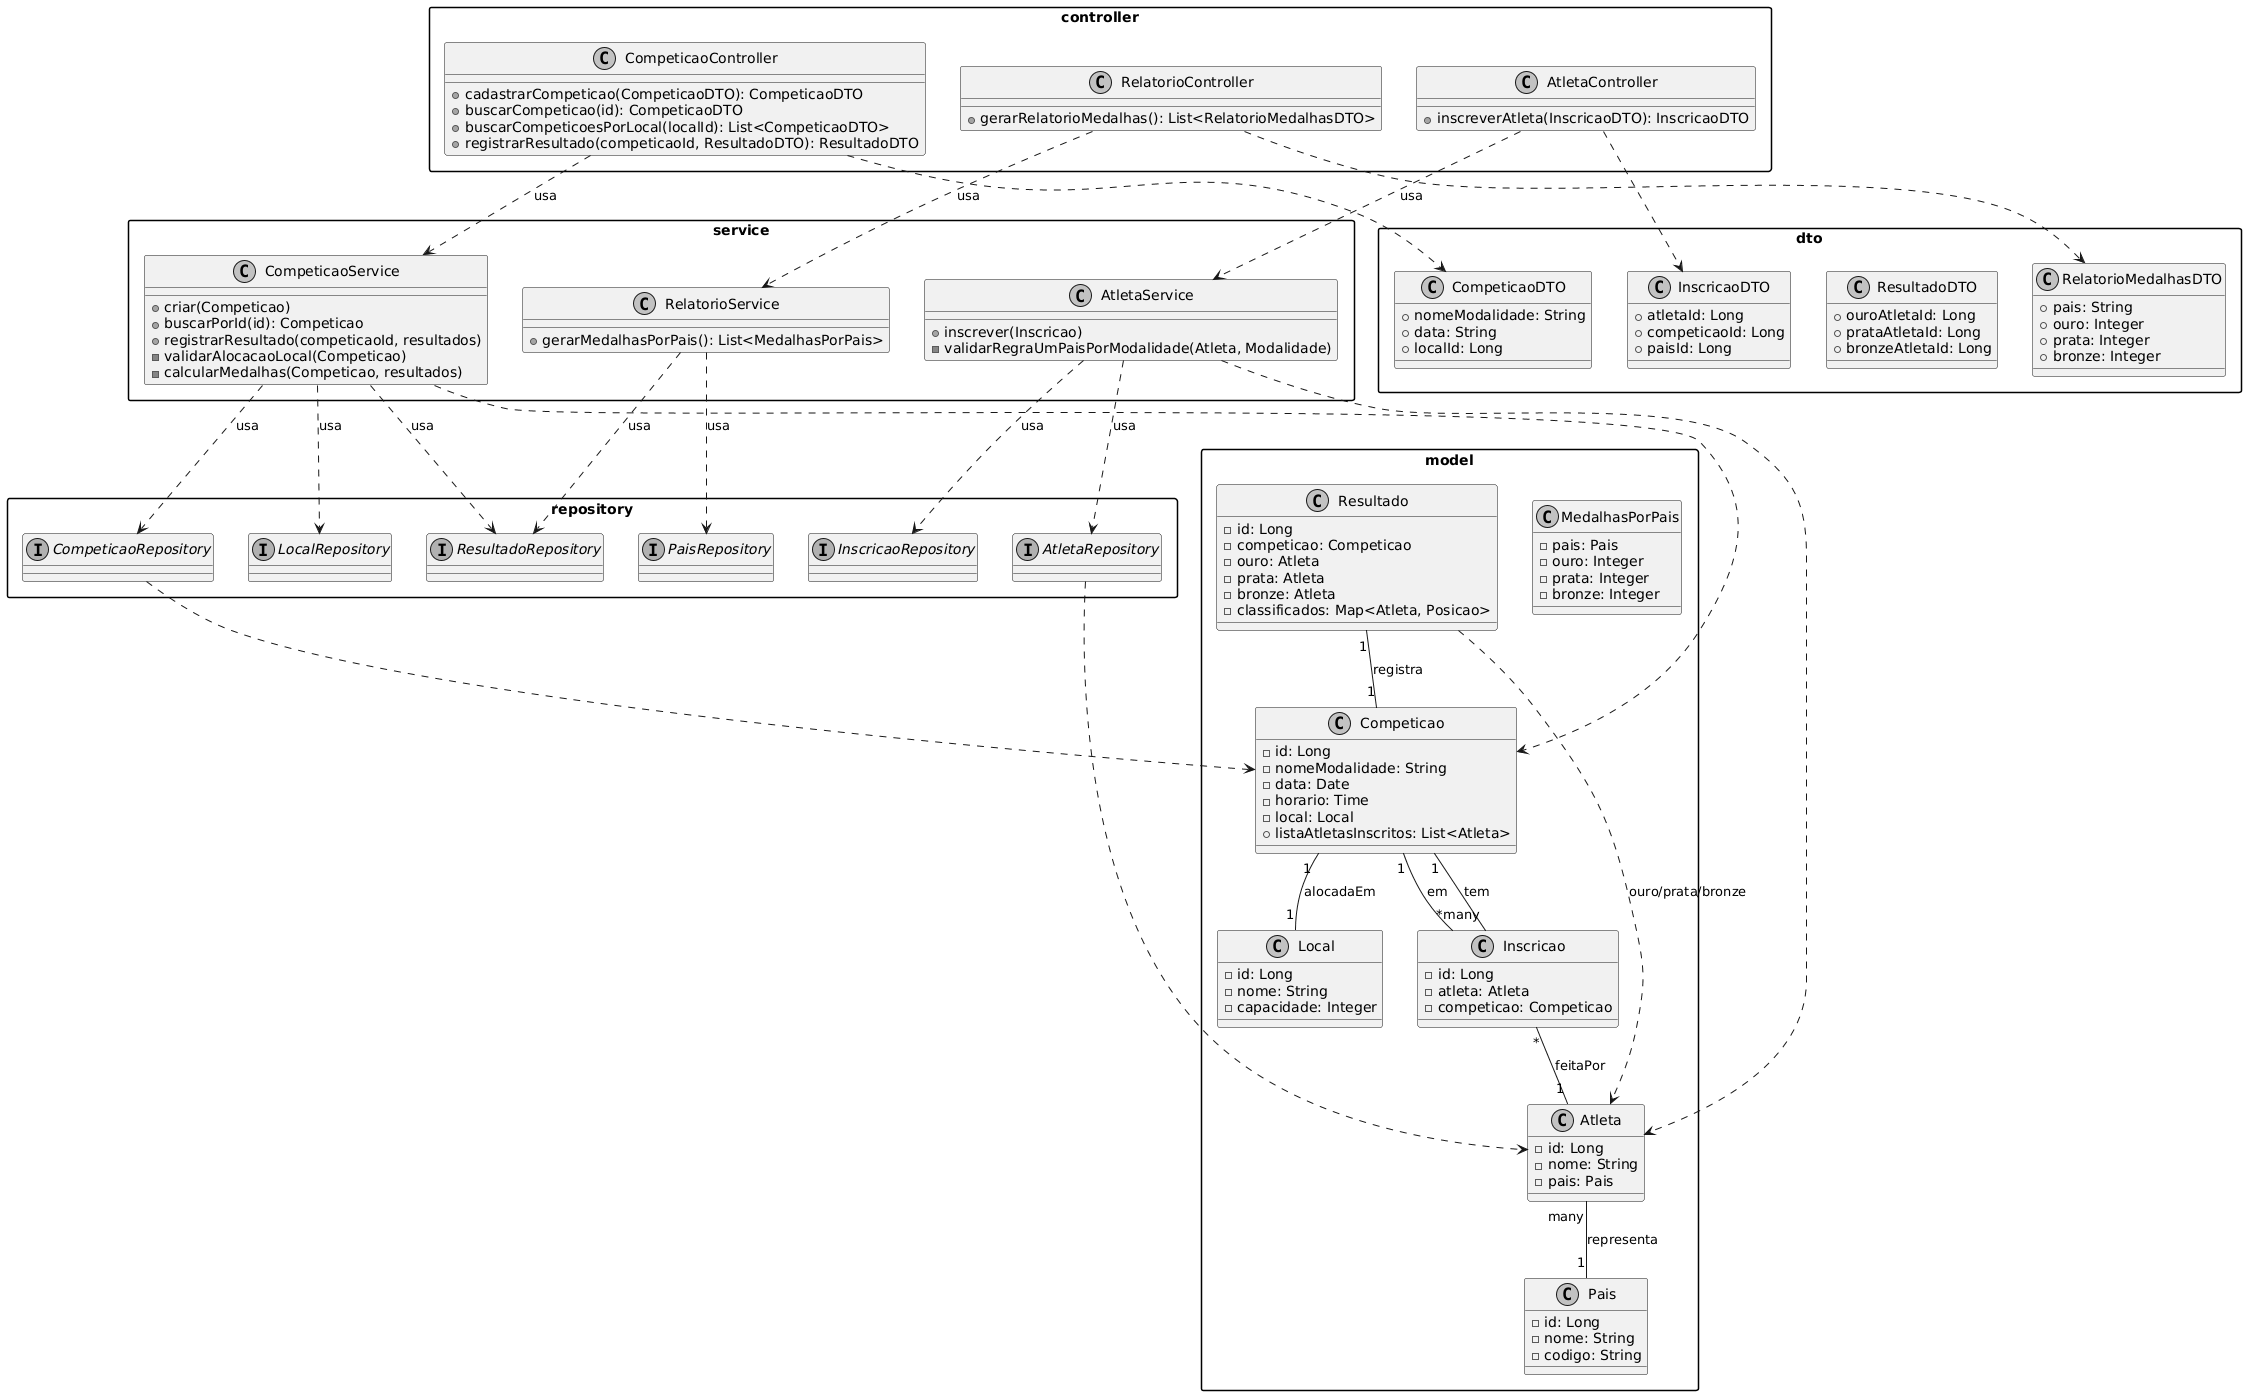

The diagram above was rendered by PlantUML. Its source (embedded in the PNG):
@startuml
' --------------------------------------------------------------------------------
' Configuração de Estilo
' --------------------------------------------------------------------------------
skinparam monochrome true
skinparam ClassAttributeIconStyle none
skinparam packageStyle rectangle

' --------------------------------------------------------------------------------
' Pacotes da Arquitetura MVC (Camadas da API REST)
' --------------------------------------------------------------------------------

package "controller" {
  class CompeticaoController {
    + cadastrarCompeticao(CompeticaoDTO): CompeticaoDTO
    + buscarCompeticao(id): CompeticaoDTO
    + buscarCompeticoesPorLocal(localId): List<CompeticaoDTO>
    + registrarResultado(competicaoId, ResultadoDTO): ResultadoDTO
  }

  class AtletaController {
    + inscreverAtleta(InscricaoDTO): InscricaoDTO
  }

  class RelatorioController {
    + gerarRelatorioMedalhas(): List<RelatorioMedalhasDTO>
  }
}

package "service" {
  class CompeticaoService {
    + criar(Competicao)
    + buscarPorId(id): Competicao
    + registrarResultado(competicaoId, resultados)
    - validarAlocacaoLocal(Competicao)
    - calcularMedalhas(Competicao, resultados)
  }

  class AtletaService {
    + inscrever(Inscricao)
    - validarRegraUmPaisPorModalidade(Atleta, Modalidade)
  }

  class RelatorioService {
    + gerarMedalhasPorPais(): List<MedalhasPorPais>
  }
}

package "repository" {
  interface CompeticaoRepository
  interface AtletaRepository
  interface InscricaoRepository
  interface PaisRepository
  interface LocalRepository
  interface ResultadoRepository
}

' --------------------------------------------------------------------------------
' Pacote de Modelos/Entidades (Domain) - Regras de Negócio e Dados
' --------------------------------------------------------------------------------
package "model" {
  class Competicao {
    - id: Long
    - nomeModalidade: String
    - data: Date
    - horario: Time
    - local: Local
    + listaAtletasInscritos: List<Atleta>
  }

  class Atleta {
    - id: Long
    - nome: String
    - pais: Pais
  }

  class Pais {
    - id: Long
    - nome: String
    - codigo: String
  }

  class Local {
    - id: Long
    - nome: String
    - capacidade: Integer
  }

  class Inscricao {
    - id: Long
    - atleta: Atleta
    - competicao: Competicao
  }

  class Resultado {
    - id: Long
    - competicao: Competicao
    - ouro: Atleta
    - prata: Atleta
    - bronze: Atleta
    - classificados: Map<Atleta, Posicao>
  }

  class MedalhasPorPais {
    - pais: Pais
    - ouro: Integer
    - prata: Integer
    - bronze: Integer
  }
}

' --------------------------------------------------------------------------------
' Pacote DTOs (Data Transfer Objects) - Comunicação/Mensageria
' --------------------------------------------------------------------------------
package "dto" {
  class CompeticaoDTO {
    + nomeModalidade: String
    + data: String
    + localId: Long
  }

  class InscricaoDTO {
    + atletaId: Long
    + competicaoId: Long
    + paisId: Long
  }

  class ResultadoDTO {
    + ouroAtletaId: Long
    + prataAtletaId: Long
    + bronzeAtletaId: Long
  }

  class RelatorioMedalhasDTO {
    + pais: String
    + ouro: Integer
    + prata: Integer
    + bronze: Integer
  }
}

' --------------------------------------------------------------------------------
' Relacionamentos (Dependências entre Camadas)
' --------------------------------------------------------------------------------

' Controller -> Service
CompeticaoController ..> CompeticaoService : usa
AtletaController ..> AtletaService : usa
RelatorioController ..> RelatorioService : usa

' Service -> Repository
CompeticaoService ..> CompeticaoRepository : usa
CompeticaoService ..> LocalRepository : usa
CompeticaoService ..> ResultadoRepository : usa
AtletaService ..> AtletaRepository : usa
AtletaService ..> InscricaoRepository : usa
RelatorioService ..> PaisRepository : usa
RelatorioService ..> ResultadoRepository : usa

' DTOs são usados na comunicação entre Controller e Service
CompeticaoController ..> CompeticaoDTO
AtletaController ..> InscricaoDTO
RelatorioController ..> RelatorioMedalhasDTO

' Service e Repository manipulam as Entidades (Model)
CompeticaoService ..> Competicao
AtletaService ..> Atleta
CompeticaoRepository ..> Competicao
AtletaRepository ..> Atleta

' --------------------------------------------------------------------------------
' Relacionamentos (Associações do Domínio)
' --------------------------------------------------------------------------------

Competicao "1" -- "1" Local : alocadaEm
Resultado "1" -- "1" Competicao : registra
Inscricao "*" -- "1" Competicao : em
Inscricao "*" -- "1" Atleta : feitaPor
Atleta "many" -- "1" Pais : representa
Competicao "1" -- "many" Inscricao : tem

' O resultado é uma composição que aponta para os atletas vencedores.
Resultado ..> Atleta : ouro/prata/bronze
@enduml